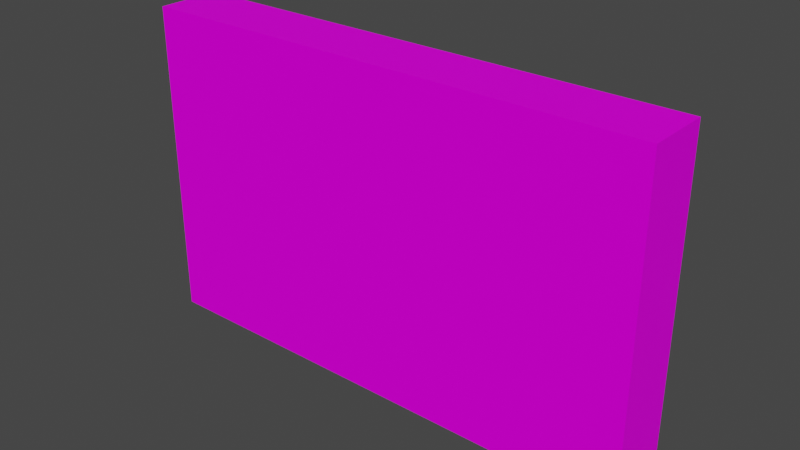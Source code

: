 # Source: Radiator01.blend  (saved by Blender 3.6.11; exported with 4.5.12 LTS)
import bpy
from mathutils import Matrix  # noqa: F401  (used for matrix-valued properties, if any)

bpy.ops.wm.read_factory_settings(use_empty=True)
scene = bpy.context.scene
scene.name = 'Scene'

# ---- collections
col_collection = bpy.data.collections.new('Collection'); scene.collection.children.link(col_collection)

# ---- images (referenced by path relative to the original .blend; pixels are not part of the script)
import os
ASSET_DIR = os.environ.get("B2B_ASSET_DIR", "")  # directory of the original .blend (textures are referenced by path, not embedded)
HERE = os.path.dirname(os.path.abspath(__file__))  # packed textures are extracted next to this script under _unpacked/

def load_image(name, relpath, width, height, colorspace="sRGB"):
    """Load a texture the original file referenced (path relative to the .blend, or extracted next to this script)."""
    p = next((c for c in (os.path.join(HERE, relpath), os.path.join(ASSET_DIR, relpath)) if relpath and os.path.exists(c)), "")
    if p:
        img = bpy.data.images.load(p, check_existing=True)
        img.name = name
    else:  # same state as the original file: an image datablock whose file is absent (Cycles renders it pink)
        img = bpy.data.images.new(name, width, height)
        img.source = "FILE"
        img.filepath = "//" + (relpath or name)
    img.colorspace_settings.name = colorspace
    return img
img_radiator01_a_png_001 = load_image('Radiator01_a.png.001', 'Radiator01_a.png', 1024, 1024, 'sRGB')

# ---- materials (node trees are filled in below, after node groups)
mat_material = bpy.data.materials.new('Material')
mat_material.alpha_threshold = 0.0
mat_material.use_transparent_shadow = False
mat_material.line_color = (0.0, 0.0, 0.0, 1.0)

# ---- material node trees
mat_material.use_nodes = True; mat_material.node_tree.nodes.clear()
_N = mat_material.node_tree.nodes; _L = mat_material.node_tree.links
n0 = _N.new('ShaderNodeOutputMaterial'); n0.name = 'Material Output'; n0.location = (300, 300)
n1 = _N.new('ShaderNodeBsdfPrincipled'); n1.name = 'Principled BSDF'; n1.location = (10, 300)
n1.distribution = 'GGX'
n1.subsurface_method = 'RANDOM_WALK_SKIN'
n1.inputs[3].default_value = 1.45
n1.inputs[13].default_value = 0.05
n1.inputs[27].default_value = (0.0, 0.0, 0.0, 1.0)
n1.inputs[28].default_value = 1.0
n2 = _N.new('ShaderNodeTexImage'); n2.name = 'Image Texture'; n2.location = (-280, 280)
n2.image = img_radiator01_a_png_001
n2.interpolation = 'Closest'
_L.new(n1.outputs[0], n0.inputs[0])
_L.new(n2.outputs[0], n1.inputs[0])
n0.is_active_output = True

# ---- world
world_world = bpy.data.worlds.new('World'); scene.world = world_world
world_world.use_nodes = True; world_world.node_tree.nodes.clear()
_N = world_world.node_tree.nodes; _L = world_world.node_tree.links
n0 = _N.new('ShaderNodeOutputWorld'); n0.name = 'World Output'; n0.location = (300, 300)
n1 = _N.new('ShaderNodeBackground'); n1.name = 'Background'; n1.location = (10, 300)
n1.inputs[0].default_value = (0.05088, 0.05088, 0.05088, 1.0)
_L.new(n1.outputs[0], n0.inputs[0])
n0.is_active_output = True
world_world.color = (0.05088, 0.05088, 0.05088)
world_world.use_sun_shadow = False
world_world.sun_shadow_jitter_overblur = 0.0

# ---- meshes
me_cube_001 = bpy.data.meshes.new('Cube.001')
me_cube_001.from_pydata([(-1.0, -0.3, 0.0), (-1.0, -0.3, 1.25), (1.0, -0.3, 0.0), (1.0, -0.3, 1.25), (-1.0, -0.05, 0.0), (-1.0, -0.05, 1.25), (1.0, -0.05, 0.0), (1.0, -0.05, 1.25), (0.725, -0.05, 0.125), (0.725, -0.05, 1.125), (0.725, 0.0, 0.125), (0.725, 0.0, 1.125), (0.775, -0.05, 0.125), (0.775, -0.05, 1.125), (0.775, 0.0, 0.125), (0.775, 0.0, 1.125), (-0.775, -0.05, 0.125), (-0.775, -0.05, 1.125), (-0.775, 0.0, 0.125), (-0.775, 0.0, 1.125), (-0.725, -0.05, 0.125), (-0.725, -0.05, 1.125), (-0.725, 0.0, 0.125), (-0.725, 0.0, 1.125)], [], [(6, 7, 3, 2), (2, 3, 1, 0), (7, 5, 1, 3), (0, 1, 5, 4), (5, 7, 6, 4), (8, 9, 11, 10), (14, 15, 13, 12), (22, 23, 21, 20), (16, 17, 19, 18)])
_uv = me_cube_001.uv_layers.new(name='UVMap')
_uv.uv.foreach_set('vector', [0.939, 0.8705, 0.5778, 0.8705, 0.5778, 0.7332, 0.939, 0.7332, 0.5778, 0.0, 0.5778, 0.7332, 3.278e-07, 0.7332, 0.0, 5.066e-07, 0.5778, 0.8705, 3.576e-07, 0.8705, 3.278e-07, 0.7332, 0.5778, 0.7332, 0.5778, 0.7332, 0.939, 0.7332, 0.939, 0.8705, 0.5778, 0.8705, 3.576e-07, 0.7332, 0.5778, 0.7332, 0.5778, -1.788e-07, 1.073e-06, 1.192e-07, 0.5923, 0.0, 0.5923, 0.5803, 0.5778, 0.5803, 0.5778, 1.823e-08, 0.5778, 0.5803, 0.5778, 2.678e-08, 0.5923, 2.678e-08, 0.5923, 0.5803, 0.5778, 0.5803, 0.5778, 2.678e-08, 0.5923, 2.678e-08, 0.5923, 0.5803, 0.5923, 2.678e-08, 0.5923, 0.5803, 0.5778, 0.5803, 0.5778, 2.678e-08])
me_cube_001.materials.append(mat_material)
me_cube_001.update()

# ---- objects
ob_radiator01 = bpy.data.objects.new('Radiator01', me_cube_001)

# ---- transforms, parenting, visibility, modifiers, constraints
ob_radiator01.location = (0.0, 0.0, 0.0)

# ---- collection membership
col_collection.objects.link(ob_radiator01)

# ---- scene / render settings (as saved in the file)
scene.frame_start = 1; scene.frame_end = 250; scene.frame_set(1)
scene.render.engine = 'BLENDER_EEVEE_NEXT'
scene.cycles.sampling_pattern = 'TABULATED_SOBOL'
scene.cycles.use_light_tree = False
scene.view_settings.view_transform = 'Filmic'
bpy.context.view_layer.update()

# ---- added for rendering (the .blend has no active camera and no usable light): camera, sun
cam_auto = bpy.data.cameras.new('AutoCamera')
cam_auto.lens = 50.0
cam_auto.sensor_width = 36.0
cam_auto.clip_end = 1000.0
ob_auto_camera = bpy.data.objects.new('AutoCamera', cam_auto)
scene.collection.objects.link(ob_auto_camera)
ob_auto_camera.location = (2.19972, -2.78966, 2.38478)
ob_auto_camera.rotation_euler = (1.09748, -7.21219e-08, 0.694738)
scene.camera = ob_auto_camera
light_auto_sun = bpy.data.lights.new('AutoSun', 'SUN')
light_auto_sun.energy = 3.0
light_auto_sun.angle = 0.0523599
ob_auto_sun = bpy.data.objects.new('AutoSun', light_auto_sun)
scene.collection.objects.link(ob_auto_sun)
ob_auto_sun.rotation_euler = (0.872665, 0.174533, 0.523599)
bpy.context.view_layer.update()
